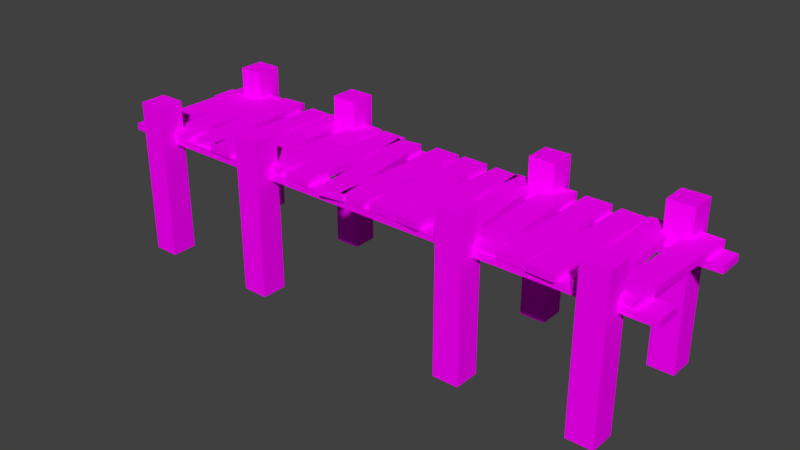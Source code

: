 # Source: low_poly_bridge.blend  (saved by Blender 2.77.0; exported with 4.5.12 LTS)
import bpy
from mathutils import Matrix  # noqa: F401  (used for matrix-valued properties, if any)

bpy.ops.wm.read_factory_settings(use_empty=True)
scene = bpy.context.scene
scene.name = 'Scene'

# ---- collections
col_collection_1 = bpy.data.collections.new('Collection 1'); scene.collection.children.link(col_collection_1)

# ---- images (referenced by path relative to the original .blend; pixels are not part of the script)
import os
ASSET_DIR = os.environ.get("B2B_ASSET_DIR", "")  # directory of the original .blend (textures are referenced by path, not embedded)
HERE = os.path.dirname(os.path.abspath(__file__))  # packed textures are extracted next to this script under _unpacked/

def load_image(name, relpath, width, height, colorspace="sRGB"):
    """Load a texture the original file referenced (path relative to the .blend, or extracted next to this script)."""
    p = next((c for c in (os.path.join(HERE, relpath), os.path.join(ASSET_DIR, relpath)) if relpath and os.path.exists(c)), "")
    if p:
        img = bpy.data.images.load(p, check_existing=True)
        img.name = name
    else:  # same state as the original file: an image datablock whose file is absent (Cycles renders it pink)
        img = bpy.data.images.new(name, width, height)
        img.source = "FILE"
        img.filepath = "//" + (relpath or name)
    img.colorspace_settings.name = colorspace
    return img
img_brazilian_rosewood_small_tif = load_image('Brazilian_Rosewood_small.tif', 'Materials/Brazilian_Rosewood_small.tif', 1024, 1024, 'sRGB')

# ---- materials (node trees are filled in below, after node groups)
mat_wood = bpy.data.materials.new('Wood')
mat_wood.alpha_threshold = 0.0
mat_wood.roughness = 0.5

# ---- material node trees
mat_wood.use_nodes = True; mat_wood.node_tree.nodes.clear()
_N = mat_wood.node_tree.nodes; _L = mat_wood.node_tree.links
n0 = _N.new('ShaderNodeOutputMaterial'); n0.name = 'Material Output'; n0.location = (300, 300)
n1 = _N.new('ShaderNodeBsdfDiffuse'); n1.name = 'Diffuse BSDF'; n1.location = (10, 300)
n2 = _N.new('ShaderNodeTexImage'); n2.name = 'Image Texture'; n2.location = (-180, 300)
n2.width = 140
n2.image = img_brazilian_rosewood_small_tif
_L.new(n1.outputs[0], n0.inputs[0])
_L.new(n2.outputs[0], n1.inputs[0])
n0.is_active_output = True

# ---- world
world_world = bpy.data.worlds.new('World'); scene.world = world_world
world_world.color = (0.05088, 0.05088, 0.05088)
world_world.use_sun_shadow = False
world_world.sun_shadow_jitter_overblur = 0.0
world_world.cycles.sampling_method = 'MANUAL'

# ---- meshes
me_cube_006 = bpy.data.meshes.new('Cube.006')
me_cube_006.from_pydata([(-2.2, 1.8, -1.192e-07), (-2.2, 1.8, 2.884), (-2.2, 2.2, -1.192e-07), (-2.2, 2.2, 2.884), (-1.8, 1.8, -1.192e-07), (-1.8, 1.8, 2.884), (-1.8, 2.2, -1.192e-07), (-1.8, 2.2, 2.884), (-2.2, -0.2, -1.192e-07), (-2.2, -0.2, 2.884), (-2.2, 0.2, -1.192e-07), (-2.2, 0.2, 2.884), (-1.8, -0.2, -1.192e-07), (-1.8, -0.2, 2.884), (-1.8, 0.2, -1.192e-07), (-1.8, 0.2, 2.884), (-0.2, 1.8, -1.192e-07), (-0.2, 1.8, 2.884), (-0.2, 2.2, -1.192e-07), (-0.2, 2.2, 2.884), (0.2, 1.8, -1.192e-07), (0.2, 1.8, 2.884), (0.2, 2.2, -1.192e-07), (0.2, 2.2, 2.884), (-0.2, -0.2, -1.192e-07), (-0.2, -0.2, 2.884), (-0.2, 0.2, -1.192e-07), (-0.2, 0.2, 2.884), (0.2, -0.2, -1.192e-07), (0.2, -0.2, 2.884), (0.2, 0.2, -1.192e-07), (0.2, 0.2, 2.884), (3.303, 1.8, -1.192e-07), (3.303, 1.8, 2.884), (3.303, 2.2, -1.192e-07), (3.303, 2.2, 2.884), (3.703, 1.8, -1.192e-07), (3.703, 1.8, 2.884), (3.703, 2.2, -1.192e-07), (3.703, 2.2, 2.884), (3.303, -0.2, -1.192e-07), (3.303, -0.2, 2.884), (3.303, 0.2, -1.192e-07), (3.303, 0.2, 2.884), (3.703, -0.2, -1.192e-07), (3.703, -0.2, 2.884), (3.703, 0.2, -1.192e-07), (3.703, 0.2, 2.884), (5.303, 1.8, -1.192e-07), (5.303, 1.8, 2.884), (5.303, 2.2, -1.192e-07), (5.303, 2.2, 2.884), (5.703, 1.8, -1.192e-07), (5.703, 1.8, 2.884), (5.703, 2.2, -1.192e-07), (5.703, 2.2, 2.884), (5.303, -0.2, -1.192e-07), (5.303, -0.2, 2.884), (5.303, 0.2, -1.192e-07), (5.303, 0.2, 2.884), (5.703, -0.2, -1.192e-07), (5.703, -0.2, 2.884), (5.703, 0.2, -1.192e-07), (5.703, 0.2, 2.884), (6.222, 1.616, 2.112), (6.222, 1.616, 2.242), (-2.712, 1.616, 2.112), (-2.712, 1.616, 2.242), (6.222, 2.016, 2.112), (6.222, 2.016, 2.242), (-2.712, 2.016, 2.112), (-2.712, 2.016, 2.242), (6.222, 0.04999, 2.112), (6.222, 0.04999, 2.242), (-2.712, 0.04999, 2.112), (-2.712, 0.04999, 2.242), (6.222, 0.45, 2.112), (6.222, 0.45, 2.242), (-2.712, 0.45, 2.112), (-2.712, 0.45, 2.242), (5.501, 0.0792, 2.242), (5.501, 0.0792, 2.372), (5.613, 2.076, 2.242), (5.613, 2.076, 2.372), (5.9, 0.0567, 2.242), (5.9, 0.0567, 2.372), (6.013, 2.054, 2.242), (6.013, 2.054, 2.372), (5.1, 0.03065, 2.242), (5.1, 0.03065, 2.372), (5.01, 2.029, 2.242), (5.01, 2.029, 2.372), (5.5, 0.04863, 2.242), (5.5, 0.04863, 2.372), (5.41, 2.047, 2.242), (5.41, 2.047, 2.372), (4.493, 0.0106, 2.242), (4.493, 0.0106, 2.372), (4.613, 2.007, 2.242), (4.613, 2.007, 2.372), (4.893, -0.01328, 2.242), (4.893, -0.01328, 2.372), (5.012, 1.983, 2.242), (5.012, 1.983, 2.372), (4.045, 0.04065, 2.242), (4.045, 0.04065, 2.372), (4.065, 2.041, 2.242), (4.065, 2.041, 2.372), (4.445, 0.03671, 2.242), (4.445, 0.03671, 2.372), (4.465, 2.037, 2.242), (4.465, 2.037, 2.372), (3.594, 0.05267, 2.242), (3.594, 0.05267, 2.372), (3.515, 2.051, 2.242), (3.515, 2.051, 2.372), (3.994, 0.06841, 2.242), (3.994, 0.06841, 2.372), (3.915, 2.067, 2.242), (3.915, 2.067, 2.372), (3.136, 0.02581, 2.242), (3.136, 0.02581, 2.372), (2.976, 2.019, 2.242), (2.976, 2.019, 2.372), (3.535, 0.0579, 2.242), (3.535, 0.0579, 2.372), (3.374, 2.051, 2.242), (3.374, 2.051, 2.372), (2.469, 0.0311, 2.242), (2.469, 0.0311, 2.372), (2.638, 2.024, 2.242), (2.638, 2.024, 2.372), (2.868, -0.002716, 2.242), (2.868, -0.002716, 2.372), (3.037, 1.99, 2.242), (3.037, 1.99, 2.372), (2.038, 0.04214, 2.242), (2.038, 0.04214, 2.372), (2.072, 2.042, 2.242), (2.072, 2.042, 2.372), (2.438, 0.03541, 2.242), (2.438, 0.03541, 2.372), (2.472, 2.035, 2.242), (2.472, 2.035, 2.372), (-2.486, 0.01197, 2.242), (-2.486, 0.01197, 2.372), (-2.406, 2.01, 2.242), (-2.406, 2.01, 2.372), (-2.087, -0.004099, 2.242), (-2.087, -0.004099, 2.372), (-2.006, 1.994, 2.242), (-2.006, 1.994, 2.372), (-1.945, 0.03863, 2.242), (-1.945, 0.03863, 2.372), (-1.945, 2.039, 2.242), (-1.945, 2.039, 2.372), (-1.545, 0.03863, 2.242), (-1.545, 0.03863, 2.372), (-1.545, 2.039, 2.242), (-1.545, 2.039, 2.372), (-1.367, 0.07589, 2.242), (-1.367, 0.07589, 2.372), (-1.529, 2.069, 2.242), (-1.529, 2.069, 2.372), (-0.9683, 0.1084, 2.242), (-0.9683, 0.1084, 2.372), (-1.131, 2.102, 2.242), (-1.131, 2.102, 2.372), (-1.01, 0.03924, 2.242), (-1.01, 0.03924, 2.372), (-0.8803, 2.035, 2.242), (-0.8803, 2.035, 2.372), (-0.6112, 0.01324, 2.242), (-0.6112, 0.01324, 2.372), (-0.4812, 2.009, 2.242), (-0.4812, 2.009, 2.372), (-0.4064, 0.03172, 2.242), (-0.4064, 0.03172, 2.372), (-0.4829, 2.03, 2.242), (-0.4829, 2.03, 2.372), (-0.006732, 0.047, 2.242), (-0.006732, 0.047, 2.372), (-0.08315, 2.046, 2.242), (-0.08315, 2.046, 2.372), (-0.01603, 0.08473, 2.242), (-0.01603, 0.08473, 2.372), (0.1318, 2.079, 2.242), (0.1318, 2.079, 2.372), (0.3829, 0.05517, 2.242), (0.3829, 0.05517, 2.372), (0.5307, 2.05, 2.242), (0.5307, 2.05, 2.372), (0.5161, 0.04724, 2.242), (0.5161, 0.04724, 2.372), (0.5946, 2.046, 2.242), (0.5946, 2.046, 2.372), (0.9158, 0.03156, 2.242), (0.9158, 0.03156, 2.372), (0.9943, 2.03, 2.242), (0.9943, 2.03, 2.372), (1.203, -0.03859, 2.242), (1.203, -0.03859, 2.372), (0.9278, 1.942, 2.242), (0.9278, 1.942, 2.372), (1.599, 0.01641, 2.242), (1.599, 0.01641, 2.372), (1.324, 1.997, 2.242), (1.324, 1.997, 2.372), (1.533, 0.04335, 2.242), (1.533, 0.04335, 2.372), (1.578, 2.043, 2.242), (1.578, 2.043, 2.372), (1.933, 0.03442, 2.242), (1.933, 0.03442, 2.372), (1.977, 2.034, 2.242), (1.977, 2.034, 2.372)], [], [(1, 3, 2, 0), (3, 7, 6, 2), (7, 5, 4, 6), (5, 1, 0, 4), (0, 2, 6, 4), (5, 7, 3, 1), (9, 11, 10, 8), (11, 15, 14, 10), (15, 13, 12, 14), (13, 9, 8, 12), (8, 10, 14, 12), (13, 15, 11, 9), (17, 19, 18, 16), (19, 23, 22, 18), (23, 21, 20, 22), (21, 17, 16, 20), (16, 18, 22, 20), (21, 23, 19, 17), (25, 27, 26, 24), (27, 31, 30, 26), (31, 29, 28, 30), (29, 25, 24, 28), (24, 26, 30, 28), (29, 31, 27, 25), (33, 35, 34, 32), (35, 39, 38, 34), (39, 37, 36, 38), (37, 33, 32, 36), (32, 34, 38, 36), (37, 39, 35, 33), (41, 43, 42, 40), (43, 47, 46, 42), (47, 45, 44, 46), (45, 41, 40, 44), (40, 42, 46, 44), (45, 47, 43, 41), (49, 51, 50, 48), (51, 55, 54, 50), (55, 53, 52, 54), (53, 49, 48, 52), (48, 50, 54, 52), (53, 55, 51, 49), (57, 59, 58, 56), (59, 63, 62, 58), (63, 61, 60, 62), (61, 57, 56, 60), (56, 58, 62, 60), (61, 63, 59, 57), (65, 67, 66, 64), (67, 71, 70, 66), (71, 69, 68, 70), (69, 65, 64, 68), (64, 66, 70, 68), (69, 71, 67, 65), (73, 75, 74, 72), (75, 79, 78, 74), (79, 77, 76, 78), (77, 73, 72, 76), (72, 74, 78, 76), (77, 79, 75, 73), (81, 83, 82, 80), (83, 87, 86, 82), (87, 85, 84, 86), (85, 81, 80, 84), (80, 82, 86, 84), (85, 87, 83, 81), (89, 91, 90, 88), (91, 95, 94, 90), (95, 93, 92, 94), (93, 89, 88, 92), (88, 90, 94, 92), (93, 95, 91, 89), (97, 99, 98, 96), (99, 103, 102, 98), (103, 101, 100, 102), (101, 97, 96, 100), (96, 98, 102, 100), (101, 103, 99, 97), (105, 107, 106, 104), (107, 111, 110, 106), (111, 109, 108, 110), (109, 105, 104, 108), (104, 106, 110, 108), (109, 111, 107, 105), (113, 115, 114, 112), (115, 119, 118, 114), (119, 117, 116, 118), (117, 113, 112, 116), (112, 114, 118, 116), (117, 119, 115, 113), (121, 123, 122, 120), (123, 127, 126, 122), (127, 125, 124, 126), (125, 121, 120, 124), (120, 122, 126, 124), (125, 127, 123, 121), (129, 131, 130, 128), (131, 135, 134, 130), (135, 133, 132, 134), (133, 129, 128, 132), (128, 130, 134, 132), (133, 135, 131, 129), (137, 139, 138, 136), (139, 143, 142, 138), (143, 141, 140, 142), (141, 137, 136, 140), (136, 138, 142, 140), (141, 143, 139, 137), (145, 147, 146, 144), (147, 151, 150, 146), (151, 149, 148, 150), (149, 145, 144, 148), (144, 146, 150, 148), (149, 151, 147, 145), (153, 155, 154, 152), (155, 159, 158, 154), (159, 157, 156, 158), (157, 153, 152, 156), (152, 154, 158, 156), (157, 159, 155, 153), (161, 163, 162, 160), (163, 167, 166, 162), (167, 165, 164, 166), (165, 161, 160, 164), (160, 162, 166, 164), (165, 167, 163, 161), (169, 171, 170, 168), (171, 175, 174, 170), (175, 173, 172, 174), (173, 169, 168, 172), (168, 170, 174, 172), (173, 175, 171, 169), (177, 179, 178, 176), (179, 183, 182, 178), (183, 181, 180, 182), (181, 177, 176, 180), (176, 178, 182, 180), (181, 183, 179, 177), (185, 187, 186, 184), (187, 191, 190, 186), (191, 189, 188, 190), (189, 185, 184, 188), (184, 186, 190, 188), (189, 191, 187, 185), (193, 195, 194, 192), (195, 199, 198, 194), (199, 197, 196, 198), (197, 193, 192, 196), (192, 194, 198, 196), (197, 199, 195, 193), (201, 203, 202, 200), (203, 207, 206, 202), (207, 205, 204, 206), (205, 201, 200, 204), (200, 202, 206, 204), (205, 207, 203, 201), (209, 211, 210, 208), (211, 215, 214, 210), (215, 213, 212, 214), (213, 209, 208, 212), (208, 210, 214, 212), (213, 215, 211, 209)])
_uv = me_cube_006.uv_layers.new(name='UVMap')
_uv.uv.foreach_set('vector', [0.8807, 0.9422, 1.081, 0.9422, 1.081, -0.5, 0.8807, -0.5, 0.5224, 0.9422, 0.7224, 0.9422, 0.7224, -0.5, 0.5224, -0.5, 0.08068, 0.9422, -0.1193, 0.9422, -0.1193, -0.5, 0.08068, -0.5, 0.7224, 0.9422, 0.5224, 0.9422, 0.5224, -0.5, 0.7224, -0.5, 0.5224, 0.8807, 0.5224, 1.081, 0.7224, 1.081, 0.7224, 0.8807, 0.7224, 0.8807, 0.7224, 1.081, 0.5224, 1.081, 0.5224, 0.8807, 0.8807, 0.9422, 1.081, 0.9422, 1.081, -0.5, 0.8807, -0.5, 0.5224, 0.9422, 0.7224, 0.9422, 0.7224, -0.5, 0.5224, -0.5, 0.08068, 0.9422, -0.1193, 0.9422, -0.1193, -0.5, 0.08068, -0.5, 0.7224, 0.9422, 0.5224, 0.9422, 0.5224, -0.5, 0.7224, -0.5, 0.5224, 0.8807, 0.5224, 1.081, 0.7224, 1.081, 0.7224, 0.8807, 0.7224, 0.8807, 0.7224, 1.081, 0.5224, 1.081, 0.5224, 0.8807, 0.8807, 0.9422, 1.081, 0.9422, 1.081, -0.5, 0.8807, -0.5, 0.5224, 0.9422, 0.7224, 0.9422, 0.7224, -0.5, 0.5224, -0.5, 0.08068, 0.9422, -0.1193, 0.9422, -0.1193, -0.5, 0.08068, -0.5, 0.7224, 0.9422, 0.5224, 0.9422, 0.5224, -0.5, 0.7224, -0.5, 0.5224, 0.8807, 0.5224, 1.081, 0.7224, 1.081, 0.7224, 0.8807, 0.7224, 0.8807, 0.7224, 1.081, 0.5224, 1.081, 0.5224, 0.8807, 0.8807, 0.9422, 1.081, 0.9422, 1.081, -0.5, 0.8807, -0.5, 0.5224, 0.9422, 0.7224, 0.9422, 0.7224, -0.5, 0.5224, -0.5, 0.08068, 0.9422, -0.1193, 0.9422, -0.1193, -0.5, 0.08068, -0.5, 0.7224, 0.9422, 0.5224, 0.9422, 0.5224, -0.5, 0.7224, -0.5, 0.5224, 0.8807, 0.5224, 1.081, 0.7224, 1.081, 0.7224, 0.8807, 0.7224, 0.8807, 0.7224, 1.081, 0.5224, 1.081, 0.5224, 0.8807, 0.8807, 0.9422, 1.081, 0.9422, 1.081, -0.5, 0.8807, -0.5, 0.274, 0.9422, 0.474, 0.9422, 0.474, -0.5, 0.274, -0.5, 0.08068, 0.9422, -0.1193, 0.9422, -0.1193, -0.5, 0.08068, -0.5, 0.474, 0.9422, 0.274, 0.9422, 0.274, -0.5, 0.474, -0.5, 0.274, 0.8807, 0.274, 1.081, 0.474, 1.081, 0.474, 0.8807, 0.474, 0.8807, 0.474, 1.081, 0.274, 1.081, 0.274, 0.8807, 0.8807, 0.9422, 1.081, 0.9422, 1.081, -0.5, 0.8807, -0.5, 0.274, 0.9422, 0.474, 0.9422, 0.474, -0.5, 0.274, -0.5, 0.08068, 0.9422, -0.1193, 0.9422, -0.1193, -0.5, 0.08068, -0.5, 0.474, 0.9422, 0.274, 0.9422, 0.274, -0.5, 0.474, -0.5, 0.274, 0.8807, 0.274, 1.081, 0.474, 1.081, 0.474, 0.8807, 0.474, 0.8807, 0.474, 1.081, 0.274, 1.081, 0.274, 0.8807, 0.8807, 0.9422, 1.081, 0.9422, 1.081, -0.5, 0.8807, -0.5, 0.274, 0.9422, 0.474, 0.9422, 0.474, -0.5, 0.274, -0.5, 0.08068, 0.9422, -0.1193, 0.9422, -0.1193, -0.5, 0.08068, -0.5, 0.474, 0.9422, 0.274, 0.9422, 0.274, -0.5, 0.474, -0.5, 0.274, 0.8807, 0.274, 1.081, 0.474, 1.081, 0.474, 0.8807, 0.474, 0.8807, 0.474, 1.081, 0.274, 1.081, 0.274, 0.8807, 0.8807, 0.9422, 1.081, 0.9422, 1.081, -0.5, 0.8807, -0.5, 0.274, 0.9422, 0.474, 0.9422, 0.474, -0.5, 0.274, -0.5, 0.08068, 0.9422, -0.1193, 0.9422, -0.1193, -0.5, 0.08068, -0.5, 0.474, 0.9422, 0.274, 0.9422, 0.274, -0.5, 0.474, -0.5, 0.274, 0.8807, 0.274, 1.081, 0.474, 1.081, 0.474, 0.8807, 0.474, 0.8807, 0.474, 1.081, 0.274, 1.081, 0.274, 0.8807, 0.3486, 0.5389, 0.3486, 5.006, 0.2836, 5.006, 0.2836, 0.5389, 0.3486, 0.4836, 0.3486, 0.2836, 0.2836, 0.2836, 0.2836, 0.4836, 0.3486, 1.006, 0.3486, -3.461, 0.2836, -3.461, 0.2836, 1.006, 0.3486, 0.2836, 0.3486, 0.4836, 0.2836, 0.4836, 0.2836, 0.2836, 0.5164, 0.5389, 0.5164, 5.006, 0.7164, 5.006, 0.7164, 0.5389, 0.7164, 0.5389, 0.7164, 5.006, 0.5164, 5.006, 0.5164, 0.5389, 0.8077, 0.07978, 0.8077, 4.547, 0.7427, 4.547, 0.7427, 0.07978, 0.8077, 0.8077, 0.8077, 0.6077, 0.7427, 0.6077, 0.7427, 0.8077, 0.8077, 0.547, 0.8077, -3.92, 0.7427, -3.92, 0.7427, 0.547, 0.8077, 0.6077, 0.8077, 0.8077, 0.7427, 0.8077, 0.7427, 0.6077, 0.1923, 0.07978, 0.1923, 4.547, 0.3923, 4.547, 0.3923, 0.07978, 0.3923, 0.07978, 0.3923, 4.547, 0.1923, 4.547, 0.1923, 0.07978, 0.6987, 1.018, 0.6987, 0.01986, 0.6337, 0.01986, 0.6337, 1.018, 0.6987, 0.6095, 0.6987, 0.4098, 0.6337, 0.4098, 0.6337, 0.6095, 0.4175, 0.007672, 0.4175, 1.006, 0.3525, 1.006, 0.3525, 0.007672, 0.6987, 0.4661, 0.6987, 0.6657, 0.6337, 0.6657, 0.6337, 0.4661, 1.724, 1.427, 1.781, 2.425, 1.98, 2.414, 1.924, 1.415, 1.475, 1.392, 1.531, 2.39, 1.331, 2.402, 1.275, 1.403, 0.218, 0.7025, 0.218, -0.2965, 0.153, -0.2965, 0.153, 0.7025, 0.6282, 0.8287, 0.6282, 0.6289, 0.5632, 0.6289, 0.5632, 0.8287, 0.4563, -0.08281, 0.4563, 0.9162, 0.3913, 0.9162, 0.3913, -0.08281, 0.6477, 0.334, 0.6477, 0.5338, 0.5827, 0.5338, 0.5827, 0.334, 1.165, 1.242, 1.12, 2.241, 1.32, 2.25, 1.365, 1.251, 1.052, 1.224, 1.007, 2.223, 0.8073, 2.214, 0.8523, 1.215, 0.4787, 0.981, 0.4787, -0.01724, 0.4137, -0.01724, 0.4137, 0.981, 0.7912, 0.6632, 0.7912, 0.4635, 0.7262, 0.4635, 0.7262, 0.6632, 0.2521, 0.0611, 0.2521, 1.059, 0.1871, 1.059, 0.1871, 0.0611, 0.9591, 1.512, 0.9591, 1.711, 0.8941, 1.711, 0.8941, 1.512, 0.8691, 0.986, 0.9288, 1.984, 1.128, 1.972, 1.069, 0.974, 0.06872, 0.974, 0.1284, 1.972, -0.07122, 1.984, -0.1309, 0.986, 0.5325, 1.153, 0.5325, 0.1526, 0.4675, 0.1526, 0.4675, 1.153, 0.5325, 0.4987, 0.5325, 0.2987, 0.4675, 0.2987, 0.4675, 0.4987, 0.5325, 0.1546, 0.5325, 1.155, 0.4675, 1.155, 0.4675, 0.1546, 0.5325, 0.3085, 0.5325, 0.5085, 0.4675, 0.5085, 0.4675, 0.3085, 1.669, -0.1396, 1.678, 0.8603, 1.878, 0.8584, 1.868, -0.1416, 1.939, 0.9795, 1.949, 1.979, 1.749, 1.981, 1.739, 0.9815, 0.6583, 1.022, 0.6583, 0.02316, 0.5933, 0.02316, 0.5933, 1.022, 0.6583, 0.6494, 0.6583, 0.4496, 0.5933, 0.4496, 0.5933, 0.6494, 0.4083, 0.03482, 0.4083, 1.034, 0.3433, 1.034, 0.3433, 0.03482, 0.6583, 0.4102, 0.6583, 0.6101, 0.5933, 0.6101, 0.5933, 0.4102, 1.65, 0.5617, 1.61, 1.561, 1.81, 1.569, 1.85, 0.5696, 1.584, 0.5579, 1.545, 1.557, 1.345, 1.549, 1.384, 0.55, 0.3059, 0.9608, 0.3059, -0.03598, 0.2409, -0.03598, 0.2409, 0.9608, 0.6927, 0.8168, 0.6927, 0.6175, 0.6277, 0.6175, 0.6277, 0.8168, 0.4622, -0.04031, 0.4622, 0.9565, 0.3972, 0.9565, 0.3972, -0.04031, 0.6927, 0.5372, 0.6927, 0.7366, 0.6277, 0.7366, 0.6277, 0.5372, 1.714, 1.158, 1.634, 2.154, 1.833, 2.17, 1.913, 1.174, 1.605, 1.197, 1.524, 2.194, 1.325, 2.178, 1.405, 1.181, 1.527, 1.152, 1.527, 0.1554, 1.462, 0.1554, 1.462, 1.152, 1.074, 0.7532, 1.074, 0.554, 1.009, 0.554, 1.009, 0.7532, 0.51, 0.1554, 0.51, 1.152, 0.445, 1.152, 0.445, 0.1554, -0.01096, 0.554, -0.01096, 0.7532, -0.07596, 0.7532, -0.07596, 0.554, 0.8569, 0.9962, 0.9414, 1.993, 1.141, 1.976, 1.056, 0.9793, 0.05618, 0.9793, 0.1407, 1.976, -0.05856, 1.993, -0.1431, 0.9962, 0.5325, 1.152, 0.5325, 0.152, 0.4675, 0.152, 0.4675, 1.152, 0.5325, 0.4952, 0.5325, 0.2952, 0.4675, 0.2952, 0.4675, 0.4952, 0.5325, 0.1554, 0.5325, 1.155, 0.4675, 1.155, 0.4675, 0.1554, 0.5325, 0.312, 0.5325, 0.512, 0.4675, 0.512, 0.4675, 0.312, 1.224, 0.8572, 1.24, 1.857, 1.44, 1.854, 1.424, 0.8539, 1.67, 0.8499, 1.687, 1.85, 1.487, 1.853, 1.47, 0.8533, 1.015, 0.6492, 1.015, -0.35, 0.9497, -0.35, 0.9497, 0.6492, 1.015, 1.216, 1.015, 1.017, 0.9497, 1.017, 0.9497, 1.216, 1.015, 0.658, 1.015, 1.657, 0.9497, 1.657, 0.9497, 0.658, 1.015, 1.057, 1.015, 1.257, 0.9497, 1.257, 0.9497, 1.057, 0.3793, 0.9867, 0.4195, 1.986, 0.6193, 1.978, 0.5791, 0.9786, 0.5791, 0.9786, 0.6193, 1.978, 0.4195, 1.986, 0.3793, 0.9867, 0.6595, 1.058, 0.6595, 0.0579, 0.5945, 0.0579, 0.5945, 1.058, 0.6595, 0.4079, 0.6595, 0.2079, 0.5945, 0.2079, 0.5945, 0.4079, 0.4368, 0.02665, 0.4368, 1.027, 0.3718, 1.027, 0.3718, 0.02665, 0.6595, 0.2079, 0.6595, 0.4079, 0.5945, 0.4079, 0.5945, 0.2079, 1.677, 0.8555, 1.677, 1.855, 1.877, 1.855, 1.877, 0.8555, 1.522, 0.8789, 1.522, 1.879, 1.322, 1.879, 1.322, 0.8789, 0.6164, 1.047, 0.6164, 0.05029, 0.5514, 0.05029, 0.5514, 1.047, 0.6164, 0.208, 0.6164, 0.008616, 0.5514, 0.008616, 0.5514, 0.208, 0.4445, 0.01842, 0.4445, 1.015, 0.3795, 1.015, 0.3795, 0.01842, 0.6164, 0.9274, 0.6164, 1.127, 0.5514, 1.127, 0.5514, 0.9274, 1.349, 1.069, 1.268, 2.066, 1.467, 2.082, 1.548, 1.086, 0.9468, 1.066, 0.8656, 2.063, 0.6663, 2.047, 0.7475, 1.05, 0.5252, 1.146, 0.5252, 0.1482, 0.4602, 0.1482, 0.4602, 1.146, 0.5252, 0.9641, 0.5252, 0.7645, 0.4602, 0.7645, 0.4602, 0.9641, 0.5252, 0.1612, 0.5252, 1.159, 0.4602, 1.159, 0.4602, 0.1612, 0.5252, 0.8295, 0.5252, 1.029, 0.4602, 1.029, 0.4602, 0.8295, 0.7188, 1.11, 0.7838, 2.108, 0.9834, 2.095, 0.9184, 1.097, 0.3168, 0.9873, 0.3818, 1.985, 0.1822, 1.998, 0.1172, 1.0, 0.388, 1.044, 0.388, 0.0445, 0.323, 0.0445, 0.323, 1.044, 0.5247, 0.4718, 0.5247, 0.272, 0.4597, 0.272, 0.4597, 0.4718, 0.2317, -0.02954, 0.2317, 0.9697, 0.1667, 0.9697, 0.1667, -0.02954, 0.5247, 0.2338, 0.5247, 0.4336, 0.4597, 0.4336, 0.4597, 0.2338, 0.4192, 0.9965, 0.381, 1.996, 0.5808, 2.003, 0.619, 1.004, 1.1, 0.9378, 1.061, 1.937, 0.8614, 1.929, 0.8996, 0.9301, 0.6894, 1.041, 0.6894, 0.04406, 0.6244, 0.04406, 0.6244, 1.041, 0.6894, 0.3761, 0.6894, 0.1766, 0.6244, 0.1766, 0.6244, 0.3761, 0.4433, 0.01978, 0.4433, 1.017, 0.3783, 1.017, 0.3783, 0.01978, 0.6894, 0.2505, 0.6894, 0.45, 0.6244, 0.45, 0.6244, 0.2505, 1.388, 0.8941, 1.462, 1.891, 1.661, 1.877, 1.587, 0.8794, 1.81, 0.8598, 1.884, 1.857, 1.684, 1.872, 1.61, 0.8746, 0.5325, 1.149, 0.5325, 0.1501, 0.4675, 0.1501, 0.4675, 1.149, 0.5325, 0.2339, 0.5325, 0.03407, 0.4675, 0.03407, 0.4675, 0.2339, 0.5325, 0.1579, 0.5325, 1.157, 0.4675, 1.157, 0.4675, 0.1579, 0.5325, 1.073, 0.5325, 1.273, 0.4675, 1.273, 0.4675, 1.073, 0.4742, 1.067, 0.5134, 2.066, 0.7133, 2.058, 0.6741, 1.059, 0.08032, 0.9965, 0.1195, 1.996, -0.08032, 2.004, -0.1195, 1.004, 1.003, 0.6626, 1.003, -0.3279, 0.9379, -0.3279, 0.9379, 0.6626, 1.003, 1.538, 1.003, 1.34, 0.9379, 1.34, 0.9379, 1.538, 1.003, 0.6446, 1.003, 1.635, 0.9379, 1.635, 0.9379, 0.6446, 1.003, 1.202, 1.003, 1.4, 0.9379, 1.4, 0.9379, 1.202, 0.7004, 1.243, 0.5629, 2.233, 0.761, 2.261, 0.8985, 1.27, 0.4219, 0.9889, 0.2844, 1.979, 0.08631, 1.952, 0.2238, 0.9614, 0.8372, 0.8583, 0.8372, -0.1415, 0.7722, -0.1415, 0.7722, 0.8583, 0.5403, 0.4416, 0.5403, 0.2417, 0.4753, 0.2417, 0.4753, 0.4416, 0.1575, -0.05498, 0.1575, 0.9448, 0.0925, 0.9448, 0.0925, -0.05498, 0.5325, 0.5648, 0.5325, 0.7647, 0.4675, 0.7647, 0.4675, 0.5648, 1.35, 1.03, 1.372, 2.029, 1.572, 2.025, 1.55, 1.025, 0.5888, 0.9979, 0.6111, 1.998, 0.4112, 2.002, 0.3889, 1.002])
me_cube_006.materials.append(mat_wood)
me_cube_006.use_remesh_preserve_volume = False
me_cube_006.use_remesh_preserve_attributes = False
me_cube_006.use_mirror_vertex_groups = False
me_cube_006.update()

# ---- objects
ob_bridge = bpy.data.objects.new('Bridge', me_cube_006)

# ---- transforms, parenting, visibility, modifiers, constraints
ob_bridge.location = (-1.755, -1.039, 0.0)
ob_bridge.scale = (4.0, 4.0, 3.372)
ob_bridge.lineart.crease_threshold = 0.0

# ---- collection membership
col_collection_1.objects.link(ob_bridge)

# ---- scene / render settings (as saved in the file)
scene.frame_start = 1; scene.frame_end = 250; scene.frame_set(1)
scene.render.engine = 'CYCLES'
scene.render.resolution_percentage = 50
scene.render.dither_intensity = 0.0
scene.cycles.use_denoising = False
scene.cycles.samples = 128
scene.cycles.sampling_pattern = 'TABULATED_SOBOL'
scene.cycles.light_sampling_threshold = 0.0
scene.cycles.use_adaptive_sampling = False
scene.cycles.use_light_tree = False
scene.cycles.blur_glossy = 0.0
scene.cycles.sample_clamp_indirect = 0.0
scene.view_settings.view_transform = 'Standard'
bpy.context.view_layer.update()

# ---- added for rendering (the .blend has no active camera and no usable light): camera, sun
cam_auto = bpy.data.cameras.new('AutoCamera')
cam_auto.lens = 50.0
cam_auto.sensor_width = 36.0
cam_auto.clip_end = 1000.0
ob_auto_camera = bpy.data.objects.new('AutoCamera', cam_auto)
scene.collection.objects.link(ob_auto_camera)
ob_auto_camera.location = (40.6663, -39.5195, 33.1842)
ob_auto_camera.rotation_euler = (1.09748, -7.21219e-08, 0.694738)
scene.camera = ob_auto_camera
light_auto_sun = bpy.data.lights.new('AutoSun', 'SUN')
light_auto_sun.energy = 3.0
light_auto_sun.angle = 0.0523599
ob_auto_sun = bpy.data.objects.new('AutoSun', light_auto_sun)
scene.collection.objects.link(ob_auto_sun)
ob_auto_sun.rotation_euler = (0.872665, 0.174533, 0.523599)
bpy.context.view_layer.update()
